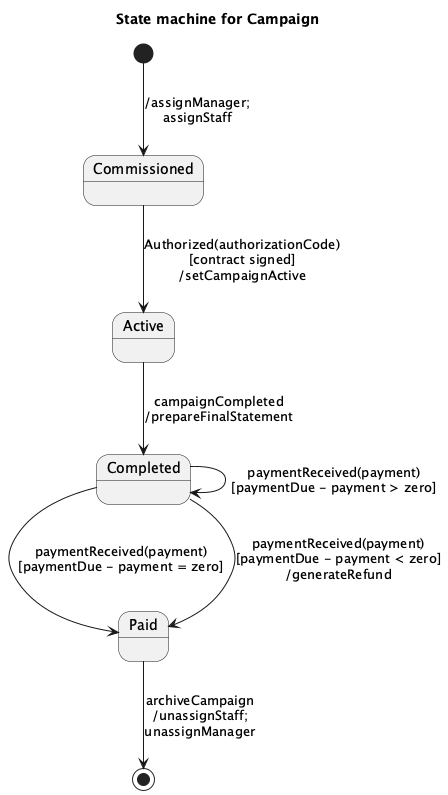

The diagram above was rendered by PlantUML. Its source (embedded in the PNG):
@startuml
title State machine for Campaign

state Commissioned
state Active
state Completed
state Paid

[*] --> Commissioned : /assignManager;\nassignStaff

Commissioned --> Active : Authorized(authorizationCode)\n[contract signed]\n/setCampaignActive

Active --> Completed : campaignCompleted\n/prepareFinalStatement

Completed --> Paid : paymentReceived(payment)\n[paymentDue - payment = zero]
Completed --> Completed : paymentReceived(payment)\n[paymentDue - payment > zero]
Completed --> Paid : paymentReceived(payment)\n[paymentDue - payment < zero]\n/generateRefund

Paid --> [*] : archiveCampaign\n/unassignStaff;\nunassignManager

@enduml